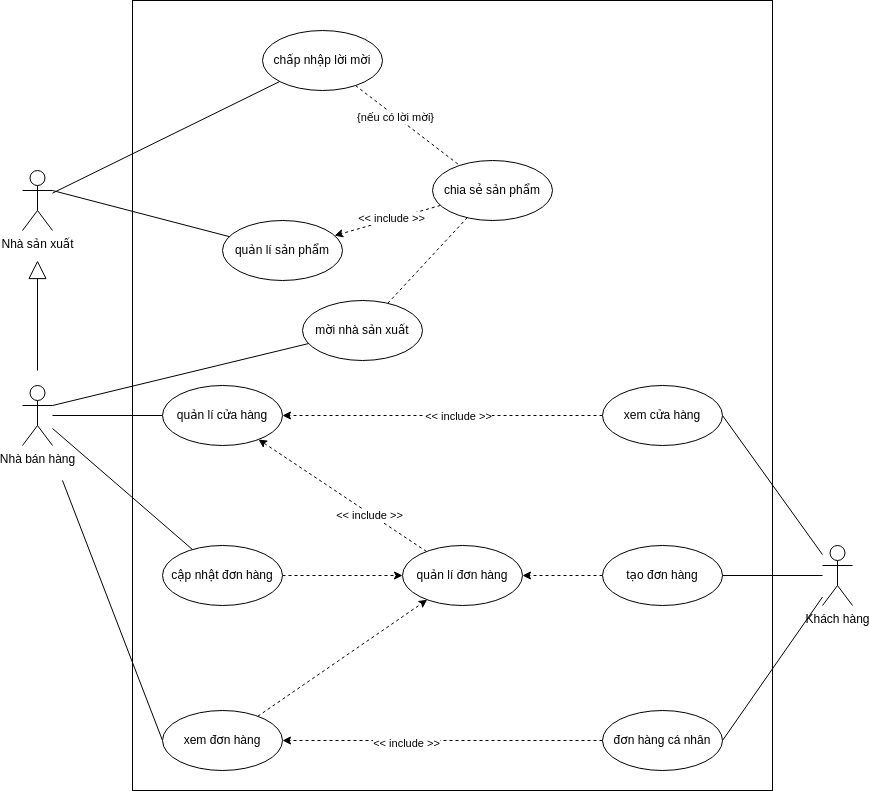

The diagram above was exported from draw.io. Its source (the exported page's mxGraphModel, read from the mxfile embedded in the PNG):
<mxGraphModel dx="943" dy="614" grid="1" gridSize="10" guides="1" tooltips="1" connect="1" arrows="1" fold="1" page="1" pageScale="1" pageWidth="827" pageHeight="1169" math="0" shadow="0">
  <root>
    <mxCell id="0" />
    <mxCell id="1" parent="0" />
    <mxCell id="aDoDJdAs6Oo2EUWefjaw-51" value="" style="html=1;" parent="1" vertex="1">
      <mxGeometry x="460" y="100" width="640" height="790" as="geometry" />
    </mxCell>
    <mxCell id="aDoDJdAs6Oo2EUWefjaw-8" value="" style="rounded=0;orthogonalLoop=1;jettySize=auto;html=1;endArrow=none;endFill=0;" parent="1" source="aDoDJdAs6Oo2EUWefjaw-1" target="aDoDJdAs6Oo2EUWefjaw-7" edge="1">
      <mxGeometry relative="1" as="geometry" />
    </mxCell>
    <mxCell id="aDoDJdAs6Oo2EUWefjaw-23" style="edgeStyle=none;rounded=0;orthogonalLoop=1;jettySize=auto;html=1;endArrow=none;endFill=0;" parent="1" source="4prsgHNOJbn6x71efNoj-1" target="aDoDJdAs6Oo2EUWefjaw-19" edge="1">
      <mxGeometry relative="1" as="geometry" />
    </mxCell>
    <mxCell id="aDoDJdAs6Oo2EUWefjaw-41" style="edgeStyle=none;rounded=0;orthogonalLoop=1;jettySize=auto;html=1;entryX=0;entryY=0.5;entryDx=0;entryDy=0;endArrow=none;endFill=0;" parent="1" target="aDoDJdAs6Oo2EUWefjaw-38" edge="1">
      <mxGeometry relative="1" as="geometry">
        <mxPoint x="390" y="580" as="sourcePoint" />
      </mxGeometry>
    </mxCell>
    <mxCell id="aDoDJdAs6Oo2EUWefjaw-70" style="edgeStyle=none;rounded=0;orthogonalLoop=1;jettySize=auto;html=1;endArrow=none;endFill=0;" parent="1" source="aDoDJdAs6Oo2EUWefjaw-1" target="aDoDJdAs6Oo2EUWefjaw-68" edge="1">
      <mxGeometry relative="1" as="geometry" />
    </mxCell>
    <mxCell id="aDoDJdAs6Oo2EUWefjaw-1" value="Nhà bán hàng" style="shape=umlActor;verticalLabelPosition=bottom;verticalAlign=top;html=1;" parent="1" vertex="1">
      <mxGeometry x="350" y="485" width="30" height="60" as="geometry" />
    </mxCell>
    <mxCell id="aDoDJdAs6Oo2EUWefjaw-7" value="quản lí cửa hàng" style="ellipse;whiteSpace=wrap;html=1;verticalAlign=middle;" parent="1" vertex="1">
      <mxGeometry x="490" y="485" width="120" height="60" as="geometry" />
    </mxCell>
    <mxCell id="aDoDJdAs6Oo2EUWefjaw-45" value="" style="edgeStyle=none;rounded=0;orthogonalLoop=1;jettySize=auto;html=1;dashed=1;" parent="1" source="aDoDJdAs6Oo2EUWefjaw-44" target="aDoDJdAs6Oo2EUWefjaw-7" edge="1">
      <mxGeometry relative="1" as="geometry" />
    </mxCell>
    <mxCell id="aDoDJdAs6Oo2EUWefjaw-67" value="&amp;lt;&amp;lt; include &amp;gt;&amp;gt;" style="edgeLabel;html=1;align=center;verticalAlign=middle;resizable=0;points=[];" parent="aDoDJdAs6Oo2EUWefjaw-45" vertex="1" connectable="0">
      <mxGeometry x="-0.0948" relative="1" as="geometry">
        <mxPoint as="offset" />
      </mxGeometry>
    </mxCell>
    <mxCell id="aDoDJdAs6Oo2EUWefjaw-9" value="quản lí sản phẩm" style="ellipse;whiteSpace=wrap;html=1;" parent="1" vertex="1">
      <mxGeometry x="550" y="320" width="120" height="60" as="geometry" />
    </mxCell>
    <mxCell id="aDoDJdAs6Oo2EUWefjaw-14" style="rounded=0;orthogonalLoop=1;jettySize=auto;html=1;dashed=1;" parent="1" source="aDoDJdAs6Oo2EUWefjaw-12" target="aDoDJdAs6Oo2EUWefjaw-9" edge="1">
      <mxGeometry relative="1" as="geometry" />
    </mxCell>
    <mxCell id="aDoDJdAs6Oo2EUWefjaw-32" value="&amp;lt;&amp;lt; include &amp;gt;&amp;gt;" style="edgeLabel;html=1;align=center;verticalAlign=middle;resizable=0;points=[];" parent="aDoDJdAs6Oo2EUWefjaw-14" vertex="1" connectable="0">
      <mxGeometry x="-0.075" y="-1" relative="1" as="geometry">
        <mxPoint as="offset" />
      </mxGeometry>
    </mxCell>
    <mxCell id="aDoDJdAs6Oo2EUWefjaw-18" value="" style="rounded=0;orthogonalLoop=1;jettySize=auto;html=1;dashed=1;endArrow=none;endFill=0;" parent="1" source="aDoDJdAs6Oo2EUWefjaw-17" target="aDoDJdAs6Oo2EUWefjaw-12" edge="1">
      <mxGeometry relative="1" as="geometry">
        <mxPoint x="814.6596231316146" y="380.99709998320895" as="sourcePoint" />
      </mxGeometry>
    </mxCell>
    <mxCell id="aDoDJdAs6Oo2EUWefjaw-20" value="" style="rounded=0;orthogonalLoop=1;jettySize=auto;html=1;dashed=1;endArrow=none;endFill=0;" parent="1" source="aDoDJdAs6Oo2EUWefjaw-19" target="aDoDJdAs6Oo2EUWefjaw-12" edge="1">
      <mxGeometry relative="1" as="geometry">
        <mxPoint x="714.5521375021799" y="330.8957249956402" as="sourcePoint" />
        <mxPoint x="761" y="280" as="targetPoint" />
      </mxGeometry>
    </mxCell>
    <mxCell id="aDoDJdAs6Oo2EUWefjaw-30" value="{nếu có lời mời}" style="edgeLabel;html=1;align=center;verticalAlign=middle;resizable=0;points=[];" parent="aDoDJdAs6Oo2EUWefjaw-20" vertex="1" connectable="0">
      <mxGeometry x="-0.221" y="-1" relative="1" as="geometry">
        <mxPoint as="offset" />
      </mxGeometry>
    </mxCell>
    <mxCell id="aDoDJdAs6Oo2EUWefjaw-12" value="chia sẻ sản phẩm" style="ellipse;whiteSpace=wrap;html=1;" parent="1" vertex="1">
      <mxGeometry x="760" y="260" width="120" height="60" as="geometry" />
    </mxCell>
    <mxCell id="aDoDJdAs6Oo2EUWefjaw-17" value="mời nhà sản xuất" style="ellipse;whiteSpace=wrap;html=1;" parent="1" vertex="1">
      <mxGeometry x="630" y="400" width="120" height="60" as="geometry" />
    </mxCell>
    <mxCell id="aDoDJdAs6Oo2EUWefjaw-19" value="chấp nhập lời mời" style="ellipse;whiteSpace=wrap;html=1;" parent="1" vertex="1">
      <mxGeometry x="590" y="130" width="120" height="60" as="geometry" />
    </mxCell>
    <mxCell id="aDoDJdAs6Oo2EUWefjaw-34" value="" style="edgeStyle=none;rounded=0;orthogonalLoop=1;jettySize=auto;html=1;dashed=1;" parent="1" source="aDoDJdAs6Oo2EUWefjaw-33" target="aDoDJdAs6Oo2EUWefjaw-26" edge="1">
      <mxGeometry relative="1" as="geometry" />
    </mxCell>
    <mxCell id="aDoDJdAs6Oo2EUWefjaw-39" value="" style="edgeStyle=none;rounded=0;orthogonalLoop=1;jettySize=auto;html=1;dashed=1;" parent="1" source="aDoDJdAs6Oo2EUWefjaw-38" target="aDoDJdAs6Oo2EUWefjaw-26" edge="1">
      <mxGeometry relative="1" as="geometry" />
    </mxCell>
    <mxCell id="aDoDJdAs6Oo2EUWefjaw-56" style="edgeStyle=none;rounded=0;orthogonalLoop=1;jettySize=auto;html=1;dashed=1;" parent="1" source="aDoDJdAs6Oo2EUWefjaw-26" target="aDoDJdAs6Oo2EUWefjaw-7" edge="1">
      <mxGeometry relative="1" as="geometry" />
    </mxCell>
    <mxCell id="aDoDJdAs6Oo2EUWefjaw-57" value="&amp;lt;&amp;lt; include &amp;gt;&amp;gt;" style="edgeLabel;html=1;align=center;verticalAlign=middle;resizable=0;points=[];" parent="aDoDJdAs6Oo2EUWefjaw-56" vertex="1" connectable="0">
      <mxGeometry x="-0.3228" y="2" relative="1" as="geometry">
        <mxPoint as="offset" />
      </mxGeometry>
    </mxCell>
    <mxCell id="aDoDJdAs6Oo2EUWefjaw-33" value="tạo đơn hàng" style="ellipse;whiteSpace=wrap;html=1;" parent="1" vertex="1">
      <mxGeometry x="930" y="645" width="120" height="60" as="geometry" />
    </mxCell>
    <mxCell id="aDoDJdAs6Oo2EUWefjaw-63" value="" style="edgeStyle=none;rounded=0;orthogonalLoop=1;jettySize=auto;html=1;dashed=1;" parent="1" source="aDoDJdAs6Oo2EUWefjaw-62" target="aDoDJdAs6Oo2EUWefjaw-38" edge="1">
      <mxGeometry relative="1" as="geometry" />
    </mxCell>
    <mxCell id="aDoDJdAs6Oo2EUWefjaw-64" value="&amp;lt;&amp;lt; include &amp;gt;&amp;gt;" style="edgeLabel;html=1;align=center;verticalAlign=middle;resizable=0;points=[];" parent="aDoDJdAs6Oo2EUWefjaw-63" vertex="1" connectable="0">
      <mxGeometry x="0.2323" y="2" relative="1" as="geometry">
        <mxPoint as="offset" />
      </mxGeometry>
    </mxCell>
    <mxCell id="aDoDJdAs6Oo2EUWefjaw-38" value="xem đơn hàng" style="ellipse;whiteSpace=wrap;html=1;" parent="1" vertex="1">
      <mxGeometry x="490" y="810" width="120" height="60" as="geometry" />
    </mxCell>
    <mxCell id="aDoDJdAs6Oo2EUWefjaw-43" style="edgeStyle=none;rounded=0;orthogonalLoop=1;jettySize=auto;html=1;entryX=1;entryY=0.5;entryDx=0;entryDy=0;endArrow=none;endFill=0;" parent="1" source="aDoDJdAs6Oo2EUWefjaw-42" target="aDoDJdAs6Oo2EUWefjaw-33" edge="1">
      <mxGeometry relative="1" as="geometry" />
    </mxCell>
    <mxCell id="aDoDJdAs6Oo2EUWefjaw-47" style="edgeStyle=none;rounded=0;orthogonalLoop=1;jettySize=auto;html=1;entryX=1;entryY=0.5;entryDx=0;entryDy=0;endArrow=none;endFill=0;" parent="1" source="aDoDJdAs6Oo2EUWefjaw-42" target="aDoDJdAs6Oo2EUWefjaw-44" edge="1">
      <mxGeometry relative="1" as="geometry" />
    </mxCell>
    <mxCell id="aDoDJdAs6Oo2EUWefjaw-65" style="edgeStyle=none;rounded=0;orthogonalLoop=1;jettySize=auto;html=1;entryX=1;entryY=0.5;entryDx=0;entryDy=0;endArrow=none;endFill=0;" parent="1" source="aDoDJdAs6Oo2EUWefjaw-42" target="aDoDJdAs6Oo2EUWefjaw-62" edge="1">
      <mxGeometry relative="1" as="geometry" />
    </mxCell>
    <mxCell id="aDoDJdAs6Oo2EUWefjaw-42" value="Khách hàng" style="shape=umlActor;verticalLabelPosition=bottom;verticalAlign=top;html=1;" parent="1" vertex="1">
      <mxGeometry x="1150" y="645" width="30" height="60" as="geometry" />
    </mxCell>
    <mxCell id="aDoDJdAs6Oo2EUWefjaw-44" value="xem cửa hàng" style="ellipse;whiteSpace=wrap;html=1;" parent="1" vertex="1">
      <mxGeometry x="930" y="485" width="120" height="60" as="geometry" />
    </mxCell>
    <mxCell id="aDoDJdAs6Oo2EUWefjaw-26" value="quản lí đơn hàng" style="ellipse;whiteSpace=wrap;html=1;" parent="1" vertex="1">
      <mxGeometry x="730" y="645" width="120" height="60" as="geometry" />
    </mxCell>
    <mxCell id="aDoDJdAs6Oo2EUWefjaw-62" value="đơn hàng cá nhân" style="ellipse;whiteSpace=wrap;html=1;" parent="1" vertex="1">
      <mxGeometry x="930" y="810" width="120" height="60" as="geometry" />
    </mxCell>
    <mxCell id="aDoDJdAs6Oo2EUWefjaw-69" style="edgeStyle=none;rounded=0;orthogonalLoop=1;jettySize=auto;html=1;dashed=1;endArrow=classic;endFill=1;" parent="1" source="aDoDJdAs6Oo2EUWefjaw-68" target="aDoDJdAs6Oo2EUWefjaw-26" edge="1">
      <mxGeometry relative="1" as="geometry" />
    </mxCell>
    <mxCell id="aDoDJdAs6Oo2EUWefjaw-68" value="cập nhật đơn hàng" style="ellipse;whiteSpace=wrap;html=1;" parent="1" vertex="1">
      <mxGeometry x="490" y="645" width="120" height="60" as="geometry" />
    </mxCell>
    <mxCell id="4prsgHNOJbn6x71efNoj-1" value="Nhà sản xuất" style="shape=umlActor;verticalLabelPosition=bottom;verticalAlign=top;html=1;" parent="1" vertex="1">
      <mxGeometry x="350" y="270" width="30" height="60" as="geometry" />
    </mxCell>
    <mxCell id="4prsgHNOJbn6x71efNoj-2" style="edgeStyle=none;rounded=0;orthogonalLoop=1;jettySize=auto;html=1;endArrow=none;endFill=0;exitX=1;exitY=0.3333333333333333;exitDx=0;exitDy=0;exitPerimeter=0;" parent="1" source="4prsgHNOJbn6x71efNoj-1" target="aDoDJdAs6Oo2EUWefjaw-9" edge="1">
      <mxGeometry relative="1" as="geometry">
        <mxPoint x="390" y="300" as="sourcePoint" />
        <mxPoint x="500" y="300" as="targetPoint" />
      </mxGeometry>
    </mxCell>
    <mxCell id="4prsgHNOJbn6x71efNoj-3" style="edgeStyle=none;rounded=0;orthogonalLoop=1;jettySize=auto;html=1;endArrow=none;endFill=0;exitX=1;exitY=0.3333333333333333;exitDx=0;exitDy=0;exitPerimeter=0;" parent="1" source="aDoDJdAs6Oo2EUWefjaw-1" target="aDoDJdAs6Oo2EUWefjaw-17" edge="1">
      <mxGeometry relative="1" as="geometry">
        <mxPoint x="390" y="300" as="sourcePoint" />
        <mxPoint x="740" y="430" as="targetPoint" />
      </mxGeometry>
    </mxCell>
    <mxCell id="4prsgHNOJbn6x71efNoj-4" value="" style="endArrow=block;endSize=16;endFill=0;html=1;rounded=0;" parent="1" edge="1">
      <mxGeometry width="160" relative="1" as="geometry">
        <mxPoint x="365" y="470" as="sourcePoint" />
        <mxPoint x="365" y="360" as="targetPoint" />
      </mxGeometry>
    </mxCell>
  </root>
</mxGraphModel>